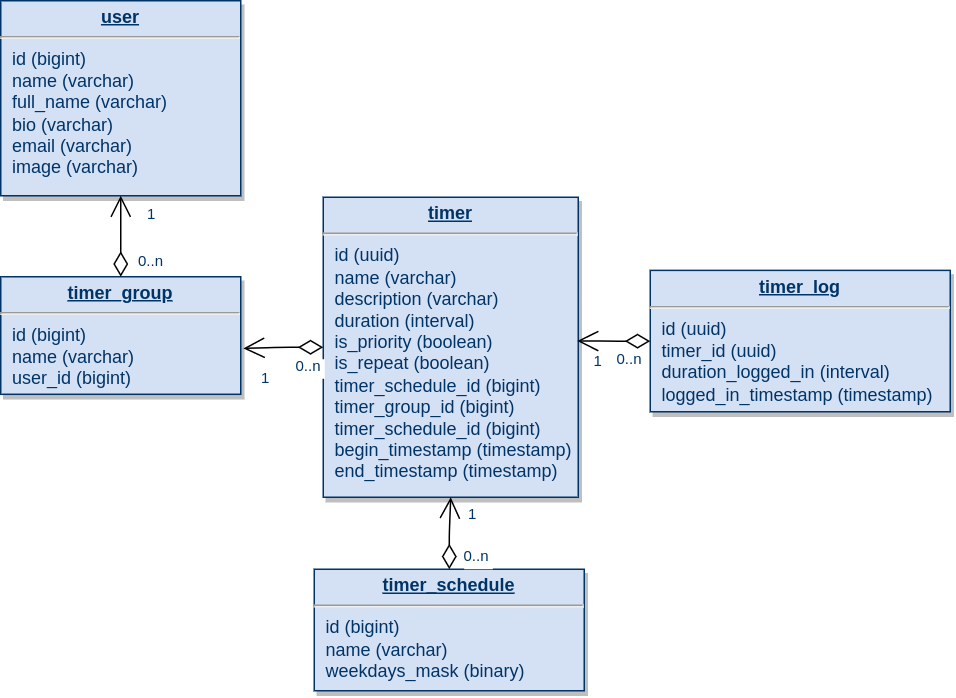

The diagram above was exported from draw.io. Its source (the exported page's mxGraphModel, read from the mxfile embedded in the PNG):
<mxGraphModel dx="819" dy="482" grid="1" gridSize="10" guides="1" tooltips="1" connect="1" arrows="1" fold="1" page="1" pageScale="1" pageWidth="826" pageHeight="1169" background="none" math="0" shadow="0">
  <root>
    <mxCell id="0" />
    <mxCell id="1" parent="0" />
    <mxCell id="20" value="&lt;p style=&quot;margin: 0px; margin-top: 4px; text-align: center; text-decoration: underline;&quot;&gt;&lt;strong&gt;timer&lt;/strong&gt;&lt;/p&gt;&lt;hr&gt;&lt;p style=&quot;margin: 0px; margin-left: 8px;&quot;&gt;id (uuid)&lt;/p&gt;&lt;p style=&quot;margin: 0px; margin-left: 8px;&quot;&gt;name (varchar)&lt;/p&gt;&lt;p style=&quot;margin: 0px; margin-left: 8px;&quot;&gt;description (varchar)&lt;/p&gt;&lt;p style=&quot;margin: 0px; margin-left: 8px;&quot;&gt;duration (interval)&lt;/p&gt;&lt;p style=&quot;margin: 0px; margin-left: 8px;&quot;&gt;is_priority (boolean)&lt;/p&gt;&lt;p style=&quot;margin: 0px; margin-left: 8px;&quot;&gt;is_repeat (boolean)&lt;/p&gt;&lt;p style=&quot;margin: 0px; margin-left: 8px;&quot;&gt;timer_schedule_id (bigint)&lt;/p&gt;&lt;p style=&quot;margin: 0px; margin-left: 8px;&quot;&gt;timer_group_id (bigint)&lt;/p&gt;&lt;p style=&quot;margin: 0px; margin-left: 8px;&quot;&gt;timer_schedule_id (bigint)&lt;/p&gt;&lt;p style=&quot;border-color: var(--border-color); margin: 0px 0px 0px 8px;&quot;&gt;begin_timestamp (timestamp)&lt;/p&gt;&lt;p style=&quot;border-color: var(--border-color); margin: 0px 0px 0px 8px;&quot;&gt;end_timestamp (timestamp)&lt;/p&gt;" style="verticalAlign=top;align=left;overflow=fill;fontSize=12;fontFamily=Helvetica;html=1;strokeColor=#003366;shadow=1;fillColor=#D4E1F5;fontColor=#003366" parent="1" vertex="1">
      <mxGeometry x="310" y="260" width="170" height="200" as="geometry" />
    </mxCell>
    <mxCell id="21" value="&lt;p style=&quot;margin: 0px; margin-top: 4px; text-align: center; text-decoration: underline;&quot;&gt;&lt;strong&gt;user&lt;/strong&gt;&lt;/p&gt;&lt;hr&gt;&lt;p style=&quot;margin: 0px; margin-left: 8px;&quot;&gt;id (bigint)&lt;/p&gt;&lt;p style=&quot;margin: 0px; margin-left: 8px;&quot;&gt;name (varchar)&lt;/p&gt;&lt;p style=&quot;margin: 0px; margin-left: 8px;&quot;&gt;full_name (varchar)&lt;/p&gt;&lt;p style=&quot;margin: 0px; margin-left: 8px;&quot;&gt;bio (varchar)&lt;/p&gt;&lt;p style=&quot;margin: 0px; margin-left: 8px;&quot;&gt;email (varchar)&lt;/p&gt;&lt;p style=&quot;margin: 0px; margin-left: 8px;&quot;&gt;image (varchar)&lt;/p&gt;" style="verticalAlign=top;align=left;overflow=fill;fontSize=12;fontFamily=Helvetica;html=1;strokeColor=#003366;shadow=1;fillColor=#D4E1F5;fontColor=#003366" parent="1" vertex="1">
      <mxGeometry x="95" y="129" width="160" height="130" as="geometry" />
    </mxCell>
    <mxCell id="23" value="&lt;p style=&quot;margin: 0px; margin-top: 4px; text-align: center; text-decoration: underline;&quot;&gt;&lt;b&gt;timer_group&lt;/b&gt;&lt;/p&gt;&lt;hr&gt;&lt;p style=&quot;margin: 0px; margin-left: 8px;&quot;&gt;id (bigint)&lt;/p&gt;&lt;p style=&quot;margin: 0px; margin-left: 8px;&quot;&gt;name (varchar)&lt;/p&gt;&lt;p style=&quot;margin: 0px; margin-left: 8px;&quot;&gt;user_id (bigint)&lt;/p&gt;" style="verticalAlign=top;align=left;overflow=fill;fontSize=12;fontFamily=Helvetica;html=1;strokeColor=#003366;shadow=1;fillColor=#D4E1F5;fontColor=#003366" parent="1" vertex="1">
      <mxGeometry x="95" y="313" width="160" height="78.36" as="geometry" />
    </mxCell>
    <mxCell id="24" value="&lt;p style=&quot;margin: 0px; margin-top: 4px; text-align: center; text-decoration: underline;&quot;&gt;&lt;strong&gt;timer_schedule&lt;/strong&gt;&lt;/p&gt;&lt;hr&gt;&lt;p style=&quot;margin: 0px; margin-left: 8px;&quot;&gt;id (bigint)&lt;/p&gt;&lt;p style=&quot;margin: 0px; margin-left: 8px;&quot;&gt;name (varchar)&lt;/p&gt;&lt;p style=&quot;margin: 0px; margin-left: 8px;&quot;&gt;weekdays_mask (binary)&lt;/p&gt;" style="verticalAlign=top;align=left;overflow=fill;fontSize=12;fontFamily=Helvetica;html=1;strokeColor=#003366;shadow=1;fillColor=#D4E1F5;fontColor=#003366" parent="1" vertex="1">
      <mxGeometry x="304" y="508" width="180" height="81" as="geometry" />
    </mxCell>
    <mxCell id="29" value="&lt;p style=&quot;margin: 0px; margin-top: 4px; text-align: center; text-decoration: underline;&quot;&gt;&lt;strong&gt;timer_log&lt;/strong&gt;&lt;/p&gt;&lt;hr&gt;&lt;p style=&quot;margin: 0px; margin-left: 8px;&quot;&gt;id (uuid)&lt;/p&gt;&lt;p style=&quot;margin: 0px; margin-left: 8px;&quot;&gt;timer_id (uuid)&lt;/p&gt;&lt;p style=&quot;margin: 0px; margin-left: 8px;&quot;&gt;duration_logged_in (interval)&lt;/p&gt;&lt;p style=&quot;margin: 0px; margin-left: 8px;&quot;&gt;logged_in_timestamp (timestamp)&lt;/p&gt;" style="verticalAlign=top;align=left;overflow=fill;fontSize=12;fontFamily=Helvetica;html=1;strokeColor=#003366;shadow=1;fillColor=#D4E1F5;fontColor=#003366" parent="1" vertex="1">
      <mxGeometry x="528" y="308.75" width="200" height="94.25" as="geometry" />
    </mxCell>
    <mxCell id="87" value="" style="endArrow=open;endSize=12;startArrow=diamondThin;startSize=14;startFill=0;edgeStyle=orthogonalEdgeStyle" parent="1" source="24" target="20" edge="1">
      <mxGeometry x="519.3599999999999" y="200" as="geometry">
        <mxPoint x="679.3599999999999" y="200" as="sourcePoint" />
        <mxPoint x="519.3599999999999" y="200" as="targetPoint" />
      </mxGeometry>
    </mxCell>
    <mxCell id="88" value="0..n" style="resizable=0;align=left;verticalAlign=top;labelBackgroundColor=#ffffff;fontSize=10;strokeColor=#003366;shadow=1;fillColor=#D4E1F5;fontColor=#003366" parent="87" connectable="0" vertex="1">
      <mxGeometry x="-1" relative="1" as="geometry">
        <mxPoint x="8" y="-21" as="offset" />
      </mxGeometry>
    </mxCell>
    <mxCell id="89" value="1" style="resizable=0;align=right;verticalAlign=top;labelBackgroundColor=#ffffff;fontSize=10;strokeColor=#003366;shadow=1;fillColor=#D4E1F5;fontColor=#003366" parent="87" connectable="0" vertex="1">
      <mxGeometry x="1" relative="1" as="geometry">
        <mxPoint x="19" y="-1" as="offset" />
      </mxGeometry>
    </mxCell>
    <mxCell id="99" value="" style="endArrow=open;endSize=12;startArrow=diamondThin;startSize=14;startFill=0;edgeStyle=orthogonalEdgeStyle;entryX=0.996;entryY=0.479;entryDx=0;entryDy=0;entryPerimeter=0;" parent="1" source="29" target="20" edge="1">
      <mxGeometry x="369.35999999999996" y="341" as="geometry">
        <mxPoint x="369.35999999999996" y="341" as="sourcePoint" />
        <mxPoint x="529.3599999999999" y="341" as="targetPoint" />
        <Array as="points" />
      </mxGeometry>
    </mxCell>
    <mxCell id="100" value="0..n" style="resizable=0;align=left;verticalAlign=top;labelBackgroundColor=#ffffff;fontSize=10;strokeColor=#003366;shadow=1;fillColor=#D4E1F5;fontColor=#003366" parent="99" connectable="0" vertex="1">
      <mxGeometry x="-1" relative="1" as="geometry">
        <mxPoint x="-24" as="offset" />
      </mxGeometry>
    </mxCell>
    <mxCell id="101" value="1" style="resizable=0;align=right;verticalAlign=top;labelBackgroundColor=#ffffff;fontSize=10;strokeColor=#003366;shadow=1;fillColor=#D4E1F5;fontColor=#003366" parent="99" connectable="0" vertex="1">
      <mxGeometry x="1" relative="1" as="geometry">
        <mxPoint x="18" y="1" as="offset" />
      </mxGeometry>
    </mxCell>
    <mxCell id="SENljcjLXoPM3VzPWneW-114" value="" style="endArrow=open;endSize=12;startArrow=diamondThin;startSize=14;startFill=0;edgeStyle=orthogonalEdgeStyle;exitX=0;exitY=0.5;exitDx=0;exitDy=0;entryX=1.011;entryY=0.61;entryDx=0;entryDy=0;entryPerimeter=0;" parent="1" source="20" target="23" edge="1">
      <mxGeometry x="180" y="220" as="geometry">
        <mxPoint x="570" y="220" as="sourcePoint" />
        <mxPoint x="170" y="410" as="targetPoint" />
      </mxGeometry>
    </mxCell>
    <mxCell id="SENljcjLXoPM3VzPWneW-115" value="0..n" style="resizable=0;align=left;verticalAlign=top;labelBackgroundColor=#ffffff;fontSize=10;strokeColor=#003366;shadow=1;fillColor=#D4E1F5;fontColor=#003366" parent="SENljcjLXoPM3VzPWneW-114" connectable="0" vertex="1">
      <mxGeometry x="-1" relative="1" as="geometry">
        <mxPoint x="-20" as="offset" />
      </mxGeometry>
    </mxCell>
    <mxCell id="SENljcjLXoPM3VzPWneW-116" value="" style="endArrow=open;endSize=12;startArrow=diamondThin;startSize=14;startFill=0;edgeStyle=orthogonalEdgeStyle;exitX=0.5;exitY=0;exitDx=0;exitDy=0;entryX=0.5;entryY=1;entryDx=0;entryDy=0;" parent="1" source="23" target="21" edge="1">
      <mxGeometry x="-172" y="345" as="geometry">
        <mxPoint x="218" y="345" as="sourcePoint" />
        <mxPoint x="98" y="155" as="targetPoint" />
      </mxGeometry>
    </mxCell>
    <mxCell id="SENljcjLXoPM3VzPWneW-117" value="0..n" style="resizable=0;align=left;verticalAlign=top;labelBackgroundColor=#ffffff;fontSize=10;strokeColor=#003366;shadow=1;fillColor=#D4E1F5;fontColor=#003366" parent="SENljcjLXoPM3VzPWneW-116" connectable="0" vertex="1">
      <mxGeometry x="-1" relative="1" as="geometry">
        <mxPoint x="10" y="-23" as="offset" />
      </mxGeometry>
    </mxCell>
    <mxCell id="SENljcjLXoPM3VzPWneW-120" value="1" style="resizable=0;align=right;verticalAlign=top;labelBackgroundColor=#ffffff;fontSize=10;strokeColor=#003366;shadow=1;fillColor=#D4E1F5;fontColor=#003366" parent="1" connectable="0" vertex="1">
      <mxGeometry x="276.0029111517629" y="368.2521499076328" as="geometry" />
    </mxCell>
    <mxCell id="SENljcjLXoPM3VzPWneW-121" value="1" style="resizable=0;align=right;verticalAlign=top;labelBackgroundColor=#ffffff;fontSize=10;strokeColor=#003366;shadow=1;fillColor=#D4E1F5;fontColor=#003366" parent="1" connectable="0" vertex="1">
      <mxGeometry x="200.00291115176282" y="259.0021499076328" as="geometry" />
    </mxCell>
  </root>
</mxGraphModel>